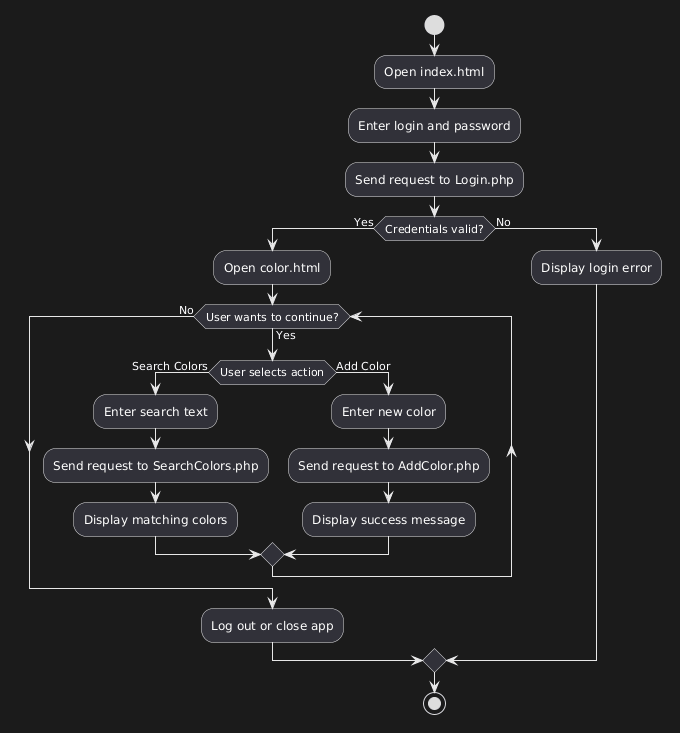

The diagram above was rendered by PlantUML. Its source (embedded in the PNG):
@startuml
start

:Open index.html;
:Enter login and password;
:Send request to Login.php;

if (Credentials valid?) then (Yes)
  :Open color.html;

  while (User wants to continue?) is (Yes)

    if (User selects action) then (Search Colors)
      :Enter search text;
      :Send request to SearchColors.php;
      :Display matching colors;

    else (Add Color)
      :Enter new color;
      :Send request to AddColor.php;
      :Display success message;

    endif

  endwhile (No)

  :Log out or close app;

else (No)
  :Display login error;

endif

stop
@enduml